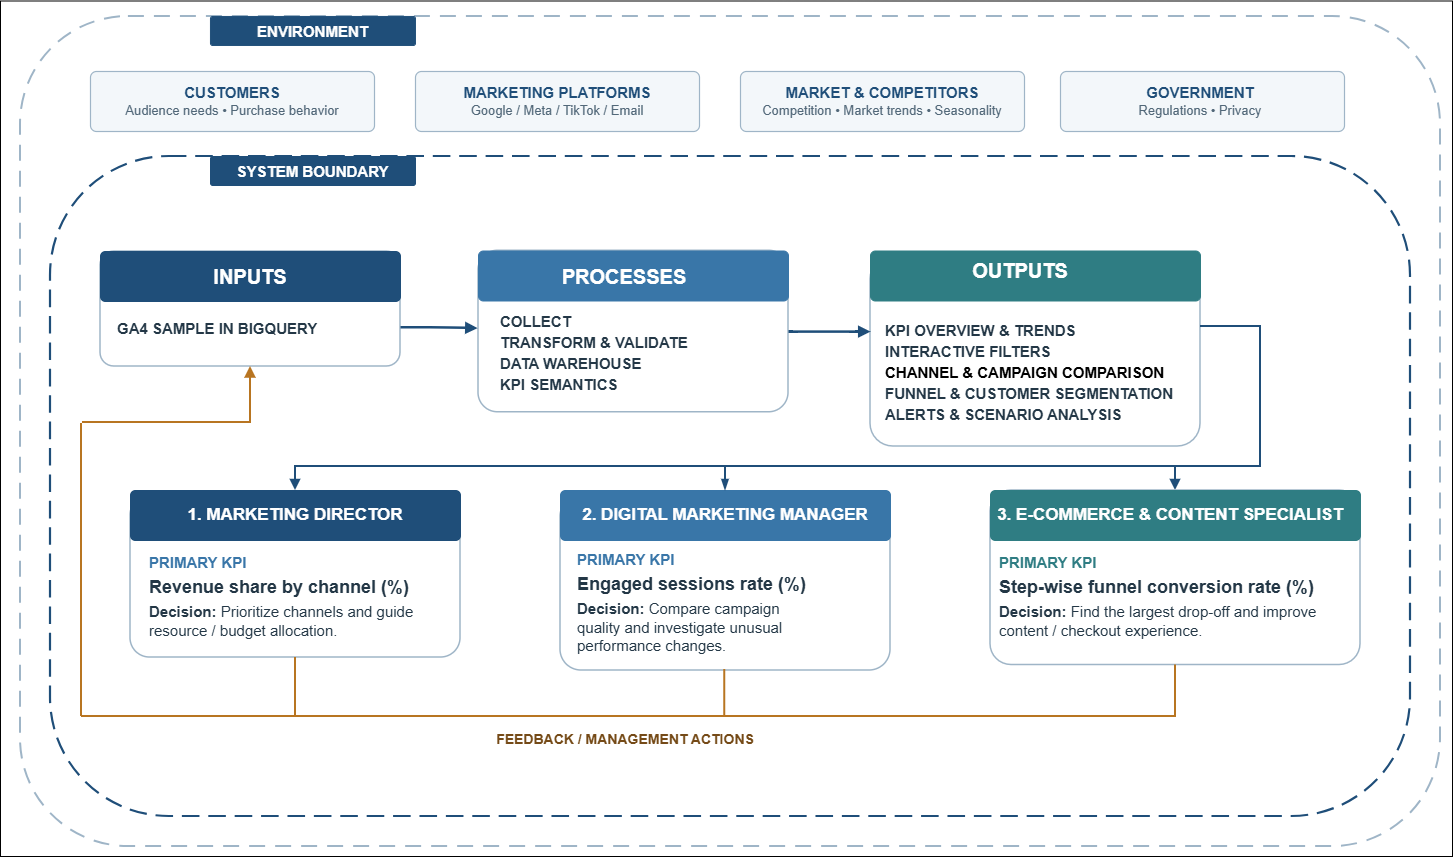

The diagram above was exported from draw.io. Its source (the exported page's mxGraphModel, read from the mxfile embedded in the PNG):
<mxGraphModel dx="1515" dy="894" grid="1" gridSize="10" guides="1" tooltips="1" connect="1" arrows="1" fold="1" page="1" pageScale="1" pageWidth="1800" pageHeight="1080" math="0" shadow="0">
  <root>
    <mxCell id="0" />
    <mxCell id="1" parent="0" />
    <mxCell id="CMCKA7y13heBV_D4ohJk-1" parent="1" style="rounded=0;whiteSpace=wrap;html=1;" value="" vertex="1">
      <mxGeometry height="855.5" width="1452" x="140" y="64.5" as="geometry" />
    </mxCell>
    <mxCell id="v4" parent="1" style="rounded=1;arcSize=13;whiteSpace=wrap;html=1;fillColor=none;strokeColor=#9FB5C7;strokeWidth=2;dashed=1;dashPattern=8 5;" value="" vertex="1">
      <mxGeometry height="830" width="1420" x="160" y="80" as="geometry" />
    </mxCell>
    <mxCell id="v6" parent="1" style="rounded=1;arcSize=10;whiteSpace=wrap;html=1;fillColor=#F3F7FA;strokeColor=#9FB5C7;strokeWidth=1.2;" value="" vertex="1">
      <mxGeometry height="60" width="284" x="230" y="135" as="geometry" />
    </mxCell>
    <mxCell id="v7" parent="1" style="text;html=1;strokeColor=none;fillColor=none;align=center;verticalAlign=middle;whiteSpace=wrap;" value="&lt;div style=&quot;font-family: Arial, Helvetica, sans-serif; font-size: 15px; color: rgb(31, 78, 121); text-align: center; line-height: 1.15; padding: 2px;&quot;&gt;&lt;b&gt;CUSTOMERS&lt;/b&gt;&lt;br&gt;&lt;span style=&quot;font-size: 13px; color: rgb(82, 104, 121);&quot;&gt;Audience needs • Purchase behavior&lt;/span&gt;&lt;/div&gt;" vertex="1">
      <mxGeometry height="50" width="284" x="230" y="140" as="geometry" />
    </mxCell>
    <mxCell id="v8" parent="1" style="rounded=1;arcSize=10;whiteSpace=wrap;html=1;fillColor=#F3F7FA;strokeColor=#9FB5C7;strokeWidth=1.2;" value="" vertex="1">
      <mxGeometry height="60" width="284" x="555" y="135" as="geometry" />
    </mxCell>
    <mxCell id="v9" parent="1" style="text;html=1;strokeColor=none;fillColor=none;align=center;verticalAlign=middle;whiteSpace=wrap;" value="&lt;div style=&quot;font-family: Arial, Helvetica, sans-serif; font-size: 15px; color: rgb(31, 78, 121); text-align: center; line-height: 1.15; padding: 2px;&quot;&gt;&lt;b&gt;MARKETING PLATFORMS&lt;/b&gt;&lt;br&gt;&lt;span style=&quot;font-size: 13px; color: rgb(82, 104, 121);&quot;&gt;Google / Meta / TikTok / Email&lt;/span&gt;&lt;/div&gt;" vertex="1">
      <mxGeometry height="50" width="284" x="555" y="140" as="geometry" />
    </mxCell>
    <mxCell id="v10" parent="1" style="rounded=1;arcSize=10;whiteSpace=wrap;html=1;fillColor=#F3F7FA;strokeColor=#9FB5C7;strokeWidth=1.2;" value="" vertex="1">
      <mxGeometry height="60" width="284" x="880" y="135" as="geometry" />
    </mxCell>
    <mxCell id="v11" parent="1" style="text;html=1;strokeColor=none;fillColor=none;align=center;verticalAlign=middle;whiteSpace=wrap;" value="&lt;div style=&quot;font-family: Arial, Helvetica, sans-serif; font-size: 15px; color: rgb(31, 78, 121); text-align: center; line-height: 1.15; padding: 2px;&quot;&gt;&lt;b&gt;MARKET &amp;amp; COMPETITORS&lt;/b&gt;&lt;br&gt;&lt;span style=&quot;font-size: 13px; color: rgb(82, 104, 121);&quot;&gt;Competition • Market trends • Seasonality&lt;/span&gt;&lt;/div&gt;" vertex="1">
      <mxGeometry height="50" width="284" x="880" y="140" as="geometry" />
    </mxCell>
    <mxCell id="v12" parent="1" style="rounded=1;arcSize=10;whiteSpace=wrap;html=1;fillColor=#F3F7FA;strokeColor=#9FB5C7;strokeWidth=1.2;" value="" vertex="1">
      <mxGeometry height="60" width="284" x="1200" y="135" as="geometry" />
    </mxCell>
    <mxCell id="v13" parent="1" style="text;html=1;strokeColor=none;fillColor=none;align=center;verticalAlign=middle;whiteSpace=wrap;" value="&lt;div style=&quot;font-family: Arial, Helvetica, sans-serif; font-size: 15px; color: rgb(31, 78, 121); text-align: center; line-height: 1.15; padding: 2px;&quot;&gt;&lt;b&gt;GOVERNMENT&lt;/b&gt;&lt;br&gt;&lt;span style=&quot;font-size: 13px; color: rgb(82, 104, 121);&quot;&gt;Regulations&amp;nbsp;&lt;/span&gt;&lt;span style=&quot;color: rgb(82, 104, 121); font-size: 13px; background-color: transparent;&quot;&gt;• Privacy&lt;/span&gt;&lt;/div&gt;" vertex="1">
      <mxGeometry height="50" width="284" x="1198" y="140" as="geometry" />
    </mxCell>
    <mxCell id="v14" parent="1" style="rounded=1;arcSize=18;whiteSpace=wrap;html=1;fillColor=none;strokeColor=#1F4E79;strokeWidth=2.2;dashed=1;dashPattern=8 4;" value="" vertex="1">
      <mxGeometry height="660" width="1360" x="190" y="220" as="geometry" />
    </mxCell>
    <mxCell id="v15" parent="1" style="rounded=1;arcSize=8;whiteSpace=wrap;html=1;fillColor=#1F4E79;strokeColor=#1F4E79;" value="&lt;div style=&quot;font-family:Arial,Helvetica,sans-serif;font-size:15px;color:#FFFFFF;text-align:center;line-height:1.0;padding:2px;&quot;&gt;&lt;b&gt;SYSTEM BOUNDARY&lt;/b&gt;&lt;/div&gt;" vertex="1">
      <mxGeometry height="29" width="205" x="350" y="220" as="geometry" />
    </mxCell>
    <mxCell id="v16" parent="1" style="rounded=1;arcSize=12;whiteSpace=wrap;html=1;fillColor=#FFFFFF;strokeColor=#9FB5C7;strokeWidth=1.5;shadow=0;" value="" vertex="1">
      <mxGeometry height="115" width="300" x="240" y="315" as="geometry" />
    </mxCell>
    <mxCell id="v17" parent="1" style="rounded=1;arcSize=10;whiteSpace=wrap;html=1;fillColor=#1F4E79;strokeColor=#1F4E79;strokeWidth=1;" value="" vertex="1">
      <mxGeometry height="50" width="300" x="240" y="315" as="geometry" />
    </mxCell>
    <mxCell id="v18" parent="1" style="text;html=1;strokeColor=none;fillColor=none;align=center;verticalAlign=middle;whiteSpace=wrap;" value="&lt;div style=&quot;font-family: Arial, Helvetica, sans-serif; font-size: 20px; color: rgb(255, 255, 255); text-align: center; line-height: 1.1; padding: 3px;&quot;&gt;&lt;b&gt;INPUTS&lt;/b&gt;&lt;/div&gt;" vertex="1">
      <mxGeometry height="39" width="284" x="248" y="320" as="geometry" />
    </mxCell>
    <mxCell id="v19" parent="1" style="text;html=1;strokeColor=none;fillColor=none;align=left;verticalAlign=top;whiteSpace=wrap;overflow=hidden;" value="&lt;div style=&quot;font-family: Arial, Helvetica, sans-serif; font-size: 15px; color: rgb(35, 55, 70); text-align: left; line-height: 1.24; padding: 7px;&quot;&gt;&lt;div style=&quot;color: rgb(57, 118, 168);&quot;&gt;&lt;span style=&quot;color: light-dark(rgb(35, 55, 70), rgb(178, 195, 208)); background-color: transparent;&quot;&gt;&lt;b&gt;GA4 SAMPLE IN BIGQUERY&lt;/b&gt;&lt;/span&gt;&lt;/div&gt;&lt;/div&gt;" vertex="1">
      <mxGeometry height="50" width="284" x="248" y="370" as="geometry" />
    </mxCell>
    <mxCell id="v20" parent="1" style="rounded=1;arcSize=12;whiteSpace=wrap;html=1;fillColor=#FFFFFF;strokeColor=#9FB5C7;strokeWidth=1.5;shadow=0;" value="" vertex="1">
      <mxGeometry height="161.5" width="310" x="618" y="314.25" as="geometry" />
    </mxCell>
    <mxCell id="v21" parent="1" style="rounded=1;arcSize=10;whiteSpace=wrap;html=1;fillColor=#3976A8;strokeColor=#3976A8;strokeWidth=1;" value="" vertex="1">
      <mxGeometry height="50" width="310" x="618" y="314.5" as="geometry" />
    </mxCell>
    <mxCell id="v22" parent="1" style="text;html=1;strokeColor=none;fillColor=none;align=center;verticalAlign=middle;whiteSpace=wrap;" value="&lt;div style=&quot;font-family: Arial, Helvetica, sans-serif; font-size: 20px; color: rgb(255, 255, 255); text-align: center; line-height: 1.1; padding: 3px;&quot;&gt;&lt;b&gt;PROCESSES&lt;/b&gt;&lt;/div&gt;" vertex="1">
      <mxGeometry height="39" width="292" x="618" y="320" as="geometry" />
    </mxCell>
    <mxCell id="v24" parent="1" style="rounded=1;arcSize=12;whiteSpace=wrap;html=1;fillColor=#FFFFFF;strokeColor=#9FB5C7;strokeWidth=1.5;shadow=0;" value="" vertex="1">
      <mxGeometry height="190" width="330" x="1010" y="320" as="geometry" />
    </mxCell>
    <mxCell id="v25" parent="1" style="rounded=1;arcSize=10;whiteSpace=wrap;html=1;fillColor=#2F7D83;strokeColor=#2F7D83;strokeWidth=1;" value="" vertex="1">
      <mxGeometry height="50" width="330" x="1010" y="314.5" as="geometry" />
    </mxCell>
    <mxCell id="v26" parent="1" style="text;html=1;strokeColor=none;fillColor=none;align=center;verticalAlign=middle;whiteSpace=wrap;" value="&lt;div style=&quot;font-family: Arial, Helvetica, sans-serif; font-size: 20px; color: rgb(255, 255, 255); text-align: center; line-height: 1.1; padding: 3px;&quot;&gt;&lt;b&gt;OUTPUTS&lt;/b&gt;&lt;/div&gt;" vertex="1">
      <mxGeometry height="39" width="340" x="990" y="314.5" as="geometry" />
    </mxCell>
    <mxCell id="e28" edge="1" parent="1" source="v16" style="edgeStyle=orthogonalEdgeStyle;rounded=1;orthogonalLoop=1;jettySize=auto;html=1;strokeColor=#1F4E79;strokeWidth=2.5;endArrow=block;endFill=1;entryX=-0.003;entryY=0.479;entryDx=0;entryDy=0;exitX=1;exitY=0.659;exitDx=0;exitDy=0;exitPerimeter=0;entryPerimeter=0;" target="v20" value="">
      <mxGeometry relative="1" as="geometry">
        <Array as="points" />
        <mxPoint x="540" y="394.99999999999994" as="sourcePoint" />
        <mxPoint x="610" y="394.99999999999994" as="targetPoint" />
      </mxGeometry>
    </mxCell>
    <mxCell id="e29" edge="1" parent="1" source="v20" style="edgeStyle=orthogonalEdgeStyle;rounded=1;orthogonalLoop=1;jettySize=auto;html=1;strokeColor=#1F4E79;strokeWidth=2.5;endArrow=block;endFill=1;" target="v24" value="">
      <mxGeometry relative="1" as="geometry">
        <Array as="points">
          <mxPoint x="990" y="395.1" />
          <mxPoint x="990" y="395.1" />
        </Array>
      </mxGeometry>
    </mxCell>
    <mxCell id="v31" parent="1" style="shape=ellipse;fillColor=none;strokeColor=none;opacity=0;" value="" vertex="1">
      <mxGeometry height="2" width="2" x="1518" y="650" as="geometry" />
    </mxCell>
    <mxCell id="v32" parent="1" style="shape=ellipse;fillColor=none;strokeColor=none;opacity=0;" value="" vertex="1">
      <mxGeometry height="2" width="2" x="502" y="650" as="geometry" />
    </mxCell>
    <mxCell id="v33" parent="1" style="shape=ellipse;fillColor=none;strokeColor=none;opacity=0;" value="" vertex="1">
      <mxGeometry height="2" width="2" x="1047" y="650" as="geometry" />
    </mxCell>
    <mxCell id="v34" parent="1" style="shape=ellipse;fillColor=none;strokeColor=none;opacity=0;" value="" vertex="1">
      <mxGeometry height="2" width="2" x="1592" y="650" as="geometry" />
    </mxCell>
    <mxCell id="e35" edge="1" parent="1" source="v24" style="edgeStyle=orthogonalEdgeStyle;rounded=0;html=1;strokeColor=#1F4E79;strokeWidth=2;endArrow=none;startArrow=none;" value="">
      <mxGeometry relative="1" x="-0.131" as="geometry">
        <Array as="points">
          <mxPoint x="1400" y="390" />
          <mxPoint x="1400" y="530" />
        </Array>
        <mxPoint x="1310" y="530" as="targetPoint" />
      </mxGeometry>
    </mxCell>
    <mxCell id="e36" edge="1" parent="1" source="v48" style="edgeStyle=orthogonalEdgeStyle;rounded=0;html=1;strokeColor=#1F4E79;strokeWidth=2;endArrow=block;startArrow=block;entryX=0.5;entryY=0;entryDx=0;entryDy=0;startFill=1;endFill=1;exitX=0.5;exitY=0;exitDx=0;exitDy=0;" target="v40" value="">
      <mxGeometry relative="1" x="-0.2759" as="geometry">
        <Array as="points">
          <mxPoint x="1315" y="530" />
          <mxPoint x="435" y="530" />
        </Array>
      </mxGeometry>
    </mxCell>
    <mxCell id="v39" parent="1" style="rounded=1;arcSize=12;whiteSpace=wrap;html=1;fillColor=#FFFFFF;strokeColor=#9FB5C7;strokeWidth=1.5;shadow=0;" value="" vertex="1">
      <mxGeometry height="161.5" width="330" x="270" y="559.5" as="geometry" />
    </mxCell>
    <mxCell id="v40" parent="1" style="rounded=1;arcSize=10;whiteSpace=wrap;html=1;fillColor=#1F4E79;strokeColor=#1F4E79;strokeWidth=1;" value="" vertex="1">
      <mxGeometry height="50" width="330" x="270" y="554" as="geometry" />
    </mxCell>
    <mxCell id="v41" parent="1" style="text;html=1;strokeColor=none;fillColor=none;align=center;verticalAlign=middle;whiteSpace=wrap;" value="&lt;div style=&quot;font-family: Arial, Helvetica, sans-serif; font-size: 17px; color: rgb(255, 255, 255); text-align: center; line-height: 1.1; padding: 3px;&quot;&gt;&lt;b&gt;1. MARKETING DIRECTOR&lt;/b&gt;&lt;/div&gt;" vertex="1">
      <mxGeometry height="39" width="330" x="270" y="559.5" as="geometry" />
    </mxCell>
    <mxCell id="v42" parent="1" style="text;html=1;strokeColor=none;fillColor=none;align=left;verticalAlign=top;whiteSpace=wrap;overflow=hidden;" value="&lt;div style=&quot;font-family:Arial,Helvetica,sans-serif;font-size:15px;color:#233746;text-align:left;line-height:1.24;padding:7px;&quot;&gt;&lt;div style=&quot;color:#3976A8;font-weight:bold;&quot;&gt;PRIMARY KPI&lt;/div&gt;&lt;div style=&quot;font-size:18px;font-weight:bold;margin:3px 0 5px;&quot;&gt;Revenue share by channel (%)&lt;/div&gt;&lt;div&gt;&lt;b&gt;Decision:&lt;/b&gt; Prioritize channels and guide resource / budget allocation.&lt;/div&gt;&lt;/div&gt;" vertex="1">
      <mxGeometry height="106" width="310" x="280" y="604" as="geometry" />
    </mxCell>
    <mxCell id="v43" parent="1" style="rounded=1;arcSize=12;whiteSpace=wrap;html=1;fillColor=#FFFFFF;strokeColor=#9FB5C7;strokeWidth=1.5;shadow=0;" value="" vertex="1">
      <mxGeometry height="174.5" width="330" x="700" y="559.5" as="geometry" />
    </mxCell>
    <mxCell id="v44" parent="1" style="rounded=1;arcSize=10;whiteSpace=wrap;html=1;fillColor=#3976A8;strokeColor=#3976A8;strokeWidth=1;" value="" vertex="1">
      <mxGeometry height="50" width="330" x="700" y="554" as="geometry" />
    </mxCell>
    <mxCell id="v45" parent="1" style="text;html=1;strokeColor=none;fillColor=none;align=center;verticalAlign=middle;whiteSpace=wrap;" value="&lt;div style=&quot;font-family: Arial, Helvetica, sans-serif; font-size: 17px; color: rgb(255, 255, 255); text-align: center; line-height: 1.1; padding: 3px;&quot;&gt;&lt;b&gt;2. DIGITAL MARKETING MANAGER&lt;/b&gt;&lt;/div&gt;" vertex="1">
      <mxGeometry height="39" width="330" x="700" y="559.5" as="geometry" />
    </mxCell>
    <mxCell id="v46" parent="1" style="text;html=1;strokeColor=none;fillColor=none;align=left;verticalAlign=top;whiteSpace=wrap;overflow=hidden;" value="&lt;div style=&quot;font-family:Arial,Helvetica,sans-serif;font-size:15px;color:#233746;text-align:left;line-height:1.24;padding:7px;&quot;&gt;&lt;div style=&quot;color:#3976A8;font-weight:bold;&quot;&gt;PRIMARY KPI&lt;/div&gt;&lt;div style=&quot;font-size:18px;font-weight:bold;margin:3px 0 5px;&quot;&gt;Engaged sessions rate (%)&lt;/div&gt;&lt;div&gt;&lt;b&gt;Decision:&lt;/b&gt; Compare campaign quality and investigate unusual performance changes.&lt;/div&gt;&lt;/div&gt;" vertex="1">
      <mxGeometry height="133" width="262" x="708" y="601" as="geometry" />
    </mxCell>
    <mxCell id="v47" parent="1" style="rounded=1;arcSize=12;whiteSpace=wrap;html=1;fillColor=#FFFFFF;strokeColor=#9FB5C7;strokeWidth=1.5;shadow=0;" value="" vertex="1">
      <mxGeometry height="174.5" width="370" x="1130" y="554" as="geometry" />
    </mxCell>
    <mxCell id="v48" parent="1" style="rounded=1;arcSize=10;whiteSpace=wrap;html=1;fillColor=#2F7D83;strokeColor=#2F7D83;strokeWidth=1;" value="" vertex="1">
      <mxGeometry height="50" width="370" x="1130" y="554" as="geometry" />
    </mxCell>
    <mxCell id="v49" parent="1" style="text;html=1;strokeColor=none;fillColor=none;align=center;verticalAlign=middle;whiteSpace=wrap;" value="&lt;div style=&quot;font-family: Arial, Helvetica, sans-serif; font-size: 17px; color: rgb(255, 255, 255); text-align: center; line-height: 1.1; padding: 3px;&quot;&gt;&lt;b&gt;3. E-COMMERCE &amp;amp; CONTENT SPECIALIST&lt;/b&gt;&lt;/div&gt;" vertex="1">
      <mxGeometry height="39" width="360" x="1130" y="559.5" as="geometry" />
    </mxCell>
    <mxCell id="v50" parent="1" style="text;html=1;strokeColor=none;fillColor=none;align=left;verticalAlign=top;whiteSpace=wrap;overflow=hidden;" value="&lt;div style=&quot;font-family:Arial,Helvetica,sans-serif;font-size:15px;color:#233746;text-align:left;line-height:1.24;padding:7px;&quot;&gt;&lt;div style=&quot;color:#2F7D83;font-weight:bold;&quot;&gt;PRIMARY KPI&lt;/div&gt;&lt;div style=&quot;font-size:18px;font-weight:bold;margin:3px 0 5px;&quot;&gt;Step-wise funnel conversion rate (%)&lt;/div&gt;&lt;div&gt;&lt;b&gt;Decision:&lt;/b&gt; Find the largest drop-off and improve content / checkout experience.&lt;/div&gt;&lt;/div&gt;" vertex="1">
      <mxGeometry height="106" width="360" x="1130" y="604" as="geometry" />
    </mxCell>
    <mxCell id="v54" parent="1" style="shape=ellipse;fillColor=none;strokeColor=none;opacity=0;" value="" vertex="1">
      <mxGeometry height="2" width="2" x="502" y="930" as="geometry" />
    </mxCell>
    <mxCell id="v55" parent="1" style="shape=ellipse;fillColor=none;strokeColor=none;opacity=0;" value="" vertex="1">
      <mxGeometry height="2" width="2" x="1047" y="930" as="geometry" />
    </mxCell>
    <mxCell id="v56" parent="1" style="shape=ellipse;fillColor=none;strokeColor=none;opacity=0;" value="" vertex="1">
      <mxGeometry height="2" width="2" x="1592" y="930" as="geometry" />
    </mxCell>
    <mxCell id="v57" parent="1" style="shape=ellipse;fillColor=none;strokeColor=none;opacity=0;" value="" vertex="1">
      <mxGeometry height="2" width="2" x="220" y="930" as="geometry" />
    </mxCell>
    <mxCell id="v58" parent="1" style="shape=ellipse;fillColor=none;strokeColor=none;opacity=0;" value="" vertex="1">
      <mxGeometry height="2" width="2" x="220" y="485" as="geometry" />
    </mxCell>
    <mxCell id="e59" edge="1" parent="1" source="v39" style="edgeStyle=orthogonalEdgeStyle;rounded=0;html=1;strokeColor=#B87521;strokeWidth=2;endArrow=none;startArrow=none;" value="">
      <mxGeometry relative="1" x="-0.2798" as="geometry">
        <Array as="points">
          <mxPoint x="435" y="780" />
        </Array>
        <mxPoint x="460" y="780" as="targetPoint" />
      </mxGeometry>
    </mxCell>
    <mxCell id="e60" edge="1" parent="1" source="v46" style="edgeStyle=orthogonalEdgeStyle;rounded=0;html=1;strokeColor=#B87521;strokeWidth=2;endArrow=none;startArrow=none;exitX=0.596;exitY=0.993;exitDx=0;exitDy=0;exitPerimeter=0;" value="">
      <mxGeometry relative="1" x="-0.0564" as="geometry">
        <Array as="points">
          <mxPoint x="864.2" y="780" />
          <mxPoint x="1048" y="780" />
        </Array>
        <mxPoint x="1220" y="780" as="targetPoint" />
      </mxGeometry>
    </mxCell>
    <mxCell id="e61" edge="1" parent="1" source="v47" style="edgeStyle=orthogonalEdgeStyle;rounded=0;html=1;strokeColor=#B87521;strokeWidth=2;endArrow=none;startArrow=none;exitX=0.5;exitY=1;exitDx=0;exitDy=0;" value="">
      <mxGeometry relative="1" x="0.3136" as="geometry">
        <Array as="points">
          <mxPoint x="1315" y="780" />
        </Array>
        <mxPoint x="1190" y="780" as="targetPoint" />
      </mxGeometry>
    </mxCell>
    <mxCell id="e62" edge="1" parent="1" style="edgeStyle=orthogonalEdgeStyle;rounded=0;html=1;strokeColor=#B87521;strokeWidth=2;endArrow=none;startArrow=none;" value="">
      <mxGeometry relative="1" x="-0.6496" as="geometry">
        <Array as="points">
          <mxPoint x="221" y="780" />
        </Array>
        <mxPoint x="440" y="780" as="sourcePoint" />
        <mxPoint x="870" y="780" as="targetPoint" />
      </mxGeometry>
    </mxCell>
    <mxCell id="e65" edge="1" parent="1" style="edgeStyle=orthogonalEdgeStyle;rounded=0;html=1;strokeColor=#B87521;strokeWidth=2;endArrow=none;startArrow=none;" target="v58" value="">
      <mxGeometry relative="1" as="geometry">
        <mxPoint x="221" y="780" as="sourcePoint" />
      </mxGeometry>
    </mxCell>
    <mxCell id="e66" edge="1" parent="1" source="v58" style="edgeStyle=orthogonalEdgeStyle;rounded=0;html=1;strokeColor=#B87521;strokeWidth=2.2;endArrow=block;endFill=1;" target="v16" value="">
      <mxGeometry relative="1" as="geometry" />
    </mxCell>
    <mxCell id="v67" parent="1" style="text;html=1;strokeColor=none;fillColor=none;align=center;verticalAlign=middle;whiteSpace=wrap;" value="&lt;div style=&quot;font-family: Arial, Helvetica, sans-serif; font-size: 14px; color: rgb(117, 74, 23); text-align: center; line-height: 1.1; padding: 2px;&quot;&gt;&lt;b&gt;FEEDBACK / MANAGEMENT ACTIONS&lt;/b&gt;&lt;/div&gt;" vertex="1">
      <mxGeometry height="25" width="1070" x="230" y="790" as="geometry" />
    </mxCell>
    <mxCell id="tV_lnE9jb3YVmwoteC7M-1" parent="1" style="rounded=1;arcSize=8;whiteSpace=wrap;html=1;fillColor=#1F4E79;strokeColor=#1F4E79;" value="&lt;div style=&quot;font-family: Arial, Helvetica, sans-serif; font-size: 15px; color: rgb(255, 255, 255); text-align: center; line-height: 1; padding: 2px;&quot;&gt;&lt;b&gt;ENVIRONMENT&lt;/b&gt;&lt;/div&gt;" vertex="1">
      <mxGeometry height="29" width="205" x="350" y="80" as="geometry" />
    </mxCell>
    <mxCell id="tV_lnE9jb3YVmwoteC7M-2" parent="1" style="text;html=1;strokeColor=none;fillColor=none;align=left;verticalAlign=top;whiteSpace=wrap;overflow=hidden;" value="&lt;div style=&quot;font-family: Arial, Helvetica, sans-serif; font-size: 15px; text-align: left; padding: 7px; color: rgb(35, 55, 70); line-height: 140%;&quot;&gt;&lt;div style=&quot;color: rgb(57, 118, 168);&quot;&gt;&lt;font color=&quot;#233746&quot;&gt;&lt;b&gt;COLLECT&lt;/b&gt;&lt;/font&gt;&lt;/div&gt;&lt;div style=&quot;color: rgb(57, 118, 168);&quot;&gt;&lt;font color=&quot;#233746&quot;&gt;&lt;b&gt;TRANSFORM &amp;amp; VALIDATE&lt;/b&gt;&lt;/font&gt;&lt;/div&gt;&lt;div style=&quot;color: rgb(57, 118, 168);&quot;&gt;&lt;font color=&quot;#233746&quot;&gt;&lt;b&gt;DATA WAREHOUSE&lt;/b&gt;&lt;/font&gt;&lt;/div&gt;&lt;div style=&quot;color: rgb(57, 118, 168);&quot;&gt;&lt;font color=&quot;#233746&quot;&gt;&lt;b&gt;KPI SEMANTICS&lt;/b&gt;&lt;/font&gt;&lt;/div&gt;&lt;/div&gt;" vertex="1">
      <mxGeometry height="115" width="284" x="631" y="360.75" as="geometry" />
    </mxCell>
    <mxCell id="tV_lnE9jb3YVmwoteC7M-5" parent="1" style="text;html=1;strokeColor=none;fillColor=none;align=left;verticalAlign=top;whiteSpace=wrap;overflow=hidden;" value="&lt;div style=&quot;font-family: Arial, Helvetica, sans-serif; font-size: 15px; text-align: left; padding: 7px; line-height: 140%; color: rgb(35, 55, 70);&quot;&gt;&lt;div style=&quot;color: rgb(57, 118, 168);&quot;&gt;&lt;strong style=&quot;color: light-dark(rgb(35, 55, 70), rgb(178, 195, 208)); background-color: transparent;&quot;&gt;KPI OVERVIEW &amp;amp; TRENDS&lt;/strong&gt;&lt;/div&gt;&lt;div style=&quot;color: rgb(57, 118, 168);&quot;&gt;&lt;font color=&quot;#233746&quot;&gt;&lt;b&gt;INTERACTIVE FILTERS&lt;/b&gt;&lt;/font&gt;&lt;/div&gt;&lt;div style=&quot;color: rgb(57, 118, 168);&quot;&gt;&lt;strong style=&quot;background-color: transparent; color: light-dark(#000000, var(--ge-light-color, #ffffff));&quot;&gt;CHANNEL &amp;amp; CAMPAIGN COMPARISON&lt;/strong&gt;&lt;/div&gt;&lt;div style=&quot;color: rgb(57, 118, 168);&quot;&gt;&lt;font color=&quot;#233746&quot;&gt;&lt;b&gt;FUNNEL &amp;amp; CUSTOMER SEGMENTATION&lt;/b&gt;&lt;/font&gt;&lt;/div&gt;&lt;div style=&quot;color: rgb(57, 118, 168);&quot;&gt;&lt;font color=&quot;#233746&quot;&gt;&lt;b&gt;ALERTS &amp;amp; SCENARIO ANALYSIS&lt;/b&gt;&lt;/font&gt;&lt;/div&gt;&lt;/div&gt;" vertex="1">
      <mxGeometry height="115" width="320" x="1016" y="370" as="geometry" />
    </mxCell>
    <mxCell id="tV_lnE9jb3YVmwoteC7M-8" edge="1" parent="1" source="v44" style="endArrow=none;html=1;rounded=0;defaultLabelBackgroundColor=page;labelPadding=0 4;exitX=0.5;exitY=0;exitDx=0;exitDy=0;strokeWidth=2;startArrow=blockThin;startFill=1;strokeColor=#1F4E79;" value="">
      <mxGeometry height="50" relative="1" width="50" as="geometry">
        <mxPoint x="870" y="600" as="sourcePoint" />
        <mxPoint x="865" y="530" as="targetPoint" />
      </mxGeometry>
    </mxCell>
  </root>
</mxGraphModel>